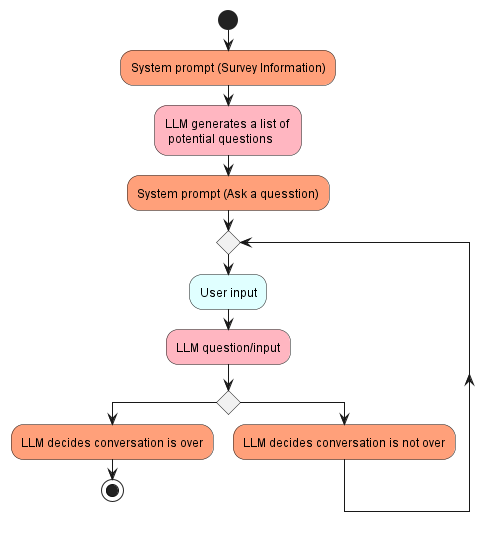

The diagram above was rendered by PlantUML. Its source (embedded in the PNG):
@startuml prompt-eng-2

skinparam shadowing false
skinparam BackgroundColor transparent

start
#LightSalmon:System prompt (Survey Information);
#LightPink:LLM generates a list of \n potential questions;
#LightSalmon:System prompt (Ask a quesstion);

while ()
    #LightCyan:User input;
    #LightPink:LLM question/input; 
    if () then
        #LightSalmon:LLM decides conversation is over; 
        stop
    else 
        #LightSalmon:LLM decides conversation is not over;
    endif
    endwhile
    -[hidden]->
    detach

@enduml